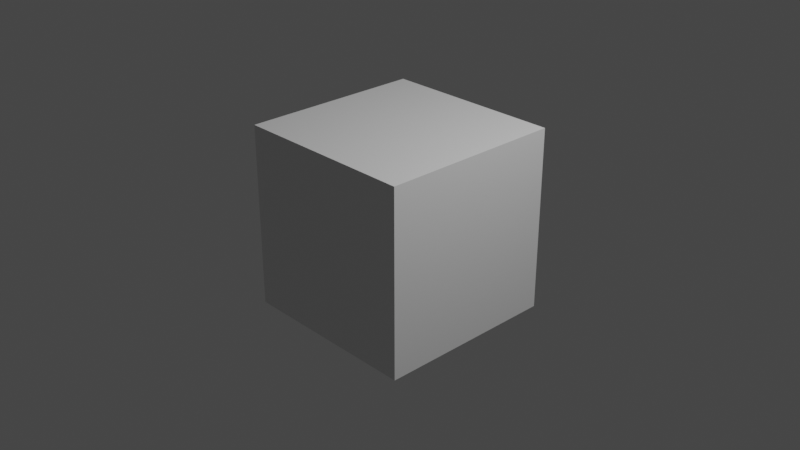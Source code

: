 # Source: animation.blend  (saved by Blender 2.82.7; exported with 4.5.12 LTS)
import bpy
from mathutils import Matrix  # noqa: F401  (used for matrix-valued properties, if any)

bpy.ops.wm.read_factory_settings(use_empty=True)
scene = bpy.context.scene
scene.name = 'Scene'

# ---- collections
col_collection = bpy.data.collections.new('Collection'); scene.collection.children.link(col_collection)

# ---- materials (node trees are filled in below, after node groups)
mat_material = bpy.data.materials.new('Material')
mat_material.alpha_threshold = 0.0
mat_material.use_transparent_shadow = False
mat_material.line_color = (0.0, 0.0, 0.0, 1.0)

# ---- material node trees
mat_material.use_nodes = True; mat_material.node_tree.nodes.clear()
_N = mat_material.node_tree.nodes; _L = mat_material.node_tree.links
n0 = _N.new('ShaderNodeOutputMaterial'); n0.name = 'Material Output'; n0.location = (300, 300)
n1 = _N.new('ShaderNodeBsdfPrincipled'); n1.name = 'Principled BSDF'; n1.location = (10, 300)
n1.distribution = 'GGX'
n1.subsurface_method = 'BURLEY'
n1.inputs[2].default_value = 0.4
n1.inputs[3].default_value = 1.45
n1.inputs[27].default_value = (0.0, 0.0, 0.0, 1.0)
n1.inputs[28].default_value = 1.0
_L.new(n1.outputs[0], n0.inputs[0])
n0.is_active_output = True

# ---- world
world_world = bpy.data.worlds.new('World'); scene.world = world_world
world_world.use_nodes = True; world_world.node_tree.nodes.clear()
_N = world_world.node_tree.nodes; _L = world_world.node_tree.links
n0 = _N.new('ShaderNodeOutputWorld'); n0.name = 'World Output'; n0.location = (300, 300)
n1 = _N.new('ShaderNodeBackground'); n1.name = 'Background'; n1.location = (10, 300)
n1.inputs[0].default_value = (0.05088, 0.05088, 0.05088, 1.0)
_L.new(n1.outputs[0], n0.inputs[0])
n0.is_active_output = True
world_world.color = (0.05088, 0.05088, 0.05088)
world_world.use_sun_shadow = False
world_world.sun_shadow_jitter_overblur = 0.0

# ---- cameras
cam_camera = bpy.data.cameras.new('Camera')
cam_camera.clip_end = 100.0
cam_camera.ortho_scale = 7.314

# ---- lights
light_light = bpy.data.lights.new('Light', 'POINT')
light_light.transmission_factor = 0.0
light_light.energy = 1000.0
light_light.shadow_soft_size = 0.1
light_light.shadow_maximum_resolution = 0.006
light_light.use_absolute_resolution = True

# ---- meshes
me_cube = bpy.data.meshes.new('Cube')
me_cube.from_pydata([(1.0, 1.0, 1.0), (1.0, 1.0, -1.0), (1.0, -1.0, 1.0), (1.0, -1.0, -1.0), (-1.0, 1.0, 1.0), (-1.0, 1.0, -1.0), (-1.0, -1.0, 1.0), (-1.0, -1.0, -1.0)], [], [(0, 4, 6, 2), (3, 2, 6, 7), (7, 6, 4, 5), (5, 1, 3, 7), (1, 0, 2, 3), (5, 4, 0, 1)])
_uv = me_cube.uv_layers.new(name='UVMap')
_uv.uv.foreach_set('vector', [0.625, 0.5, 0.875, 0.5, 0.875, 0.75, 0.625, 0.75, 0.375, 0.75, 0.625, 0.75, 0.625, 1.0, 0.375, 1.0, 0.375, 0.0, 0.625, 0.0, 0.625, 0.25, 0.375, 0.25, 0.125, 0.5, 0.375, 0.5, 0.375, 0.75, 0.125, 0.75, 0.375, 0.5, 0.625, 0.5, 0.625, 0.75, 0.375, 0.75, 0.375, 0.25, 0.625, 0.25, 0.625, 0.5, 0.375, 0.5])
me_cube.materials.append(mat_material)
me_cube.use_remesh_preserve_volume = False
me_cube.use_remesh_preserve_attributes = False
me_cube.use_mirror_vertex_groups = False
me_cube.update()
arm_armature = bpy.data.armatures.new('Armature')  # bones are not reproduced

# ---- objects
ob_cube = bpy.data.objects.new('Cube', me_cube)
ob_light = bpy.data.objects.new('Light', light_light)
ob_camera = bpy.data.objects.new('Camera', cam_camera)
ob_armature = bpy.data.objects.new('Armature', arm_armature)

# ---- transforms, parenting, visibility, modifiers, constraints
ob_cube.parent = ob_armature
ob_cube.matrix_parent_inverse = Matrix(((1.0, -0.0, 0.0, 0.9758), (-0.0, 1.0, -0.0, -1.335e-07), (0.0, -0.0, 1.0, 0.9934), (-0.0, 0.0, -0.0, 1.0)))
ob_cube.location = (0.0, 0.0, 0.0)
ob_cube.lock_rotations_4d = False
ob_cube.empty_display_type = 'ARROWS'
ob_cube.lineart.crease_threshold = 0.0
_vg = ob_cube.vertex_groups.new(name='Bone')
_vg.add([0, 1, 2, 3, 4, 5, 6, 7], 1.0, 'REPLACE')
_m = ob_cube.modifiers.new('Armature', 'ARMATURE')
_m.object = ob_armature
ob_light.location = (4.076, 1.005, 5.904)
ob_light.rotation_euler = (0.6503, 0.05522, 1.866)
ob_light.lock_rotations_4d = False
ob_light.empty_display_type = 'ARROWS'
ob_light.color = (0.0, 0.0, 0.0, 0.0)
ob_light.lineart.crease_threshold = 0.0
ob_camera.location = (7.359, -6.926, 4.958)
ob_camera.rotation_euler = (1.109, 0.0, 0.8149)
ob_camera.lock_rotations_4d = False
ob_camera.empty_display_type = 'ARROWS'
ob_camera.color = (0.0, 0.0, 0.0, 0.0)
ob_camera.display_type = 'WIRE'
ob_camera.lineart.crease_threshold = 0.0
ob_armature.location = (-0.9758, 1.335e-07, -0.9934)
ob_armature.show_in_front = True
ob_armature.lineart.crease_threshold = 0.0

# ---- collection membership
col_collection.objects.link(ob_cube)
col_collection.objects.link(ob_light)
col_collection.objects.link(ob_camera)
col_collection.objects.link(ob_armature)

# ---- scene / render settings (as saved in the file)
scene.camera = ob_camera
scene.frame_start = 1; scene.frame_end = 250; scene.frame_set(48)
scene.render.engine = 'BLENDER_EEVEE_NEXT'
scene.cycles.use_denoising = False
scene.cycles.samples = 128
scene.cycles.sampling_pattern = 'TABULATED_SOBOL'
scene.cycles.use_adaptive_sampling = False
scene.cycles.use_light_tree = False
scene.view_settings.view_transform = 'Filmic'
bpy.context.view_layer.update()
